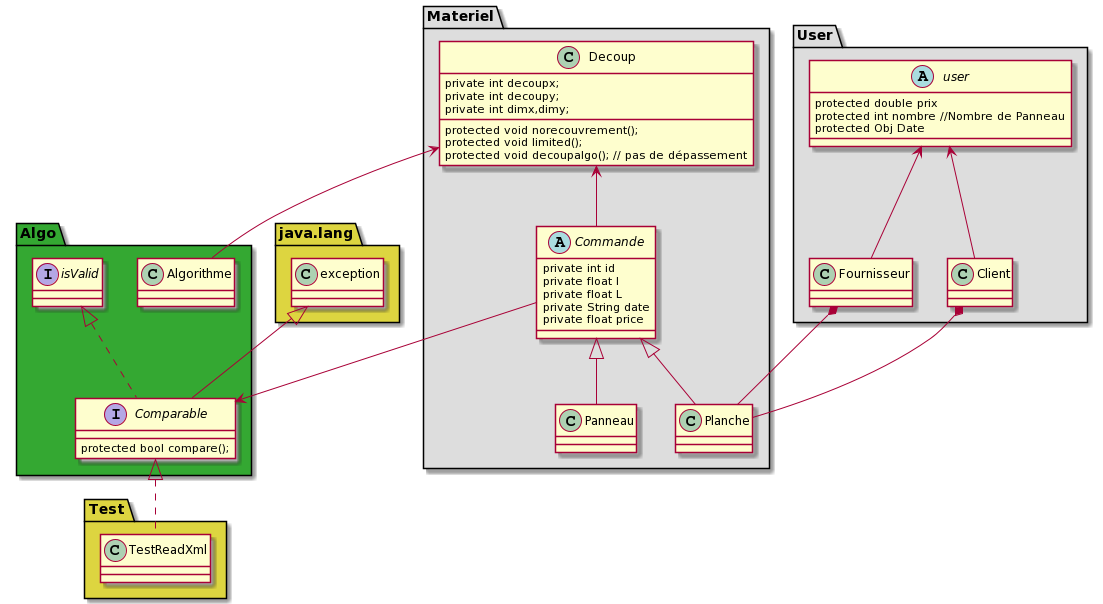

The diagram above was rendered by PlantUML. Its source (embedded in the PNG):
@startuml
package "Materiel" #DDDDDD {
  class Planche
  class Panneau
  abstract class Commande
  class Decoup
}
package "User" #DDDDDD {
  class Fournisseur
  class Client
  abstract class user
}
package "java.lang" #DDD540 {
   class exception

}

package "Test" #DDD540{
   class TestReadXml
}

package "Algo" #34a832{
 class Algorithme
 interface Comparable
interface isValid
}

class Planche {
    
}

class Panneau {
 
}

abstract class Commande{
  private int id
  private float l
  private float L
  private String date
  private float price

}
abstract class user{
 protected double prix
 protected int nombre //Nombre de Panneau
 protected Obj Date
}
class Fournisseur {
    
   
}
Fournisseur *-- Planche
Client *-- Planche
user <-- Client
user <-- Fournisseur
Commande <|-- Planche
Commande <|-- Panneau

class Client {
}

class Decoup {
private int decoupx;
private int decoupy;
private int dimx,dimy;
protected void norecouvrement();
protected void limited();
protected void decoupalgo(); // pas de dépassement
}

interface Comparable{
protected bool compare();

}
Decoup <-- Commande

exception <|-- Comparable
Decoup <-- Algorithme
Comparable <-- Commande
isValid <|.. Comparable
 Comparable <|.. TestReadXml
@enduml